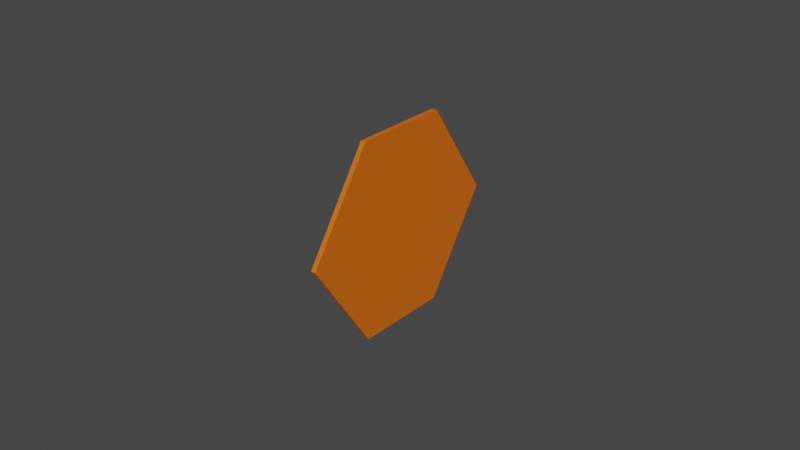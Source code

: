 # Source: TerrainHex_Brick.blend  (saved by Blender 3.4.6; exported with 4.5.12 LTS)
import bpy
from mathutils import Matrix  # noqa: F401  (used for matrix-valued properties, if any)

bpy.ops.wm.read_factory_settings(use_empty=True)
scene = bpy.context.scene
scene.name = 'Scene'

# ---- collections
col_collection = bpy.data.collections.new('Collection'); scene.collection.children.link(col_collection)

# ---- materials (node trees are filled in below, after node groups)
mat_material = bpy.data.materials.new('Material')
mat_material.alpha_threshold = 0.0
mat_material.use_transparent_shadow = False
mat_material.line_color = (0.0, 0.0, 0.0, 1.0)

# ---- material node trees
mat_material.use_nodes = True; mat_material.node_tree.nodes.clear()
_N = mat_material.node_tree.nodes; _L = mat_material.node_tree.links
n0 = _N.new('ShaderNodeOutputMaterial'); n0.name = 'Material Output'; n0.location = (300, 300)
n1 = _N.new('ShaderNodeBsdfPrincipled'); n1.name = 'Principled BSDF'; n1.location = (10, 300)
n1.distribution = 'GGX'
n1.subsurface_method = 'RANDOM_WALK_SKIN'
n1.inputs[0].default_value = (0.8, 0.1536, 0.004678, 1.0)
n1.inputs[2].default_value = 0.4
n1.inputs[3].default_value = 1.45
n1.inputs[27].default_value = (0.0, 0.0, 0.0, 1.0)
n1.inputs[28].default_value = 1.0
_L.new(n1.outputs[0], n0.inputs[0])
n0.is_active_output = True

# ---- world
world_world = bpy.data.worlds.new('World'); scene.world = world_world
world_world.use_nodes = True; world_world.node_tree.nodes.clear()
_N = world_world.node_tree.nodes; _L = world_world.node_tree.links
n0 = _N.new('ShaderNodeOutputWorld'); n0.name = 'World Output'; n0.location = (300, 300)
n1 = _N.new('ShaderNodeBackground'); n1.name = 'Background'; n1.location = (10, 300)
n1.inputs[0].default_value = (0.05088, 0.05088, 0.05088, 1.0)
_L.new(n1.outputs[0], n0.inputs[0])
n0.is_active_output = True
world_world.color = (0.05088, 0.05088, 0.05088)
world_world.use_sun_shadow = False
world_world.sun_shadow_jitter_overblur = 0.0

# ---- meshes
me_cube = bpy.data.meshes.new('Cube')
me_cube.from_pydata([(1.0, 0.5948, 1.207), (1.0, 0.5948, -1.207), (1.0, -0.5948, 1.207), (1.0, -0.5948, -1.207), (-1.0, 0.5948, 1.207), (-1.0, 0.5948, -1.207), (-1.0, -0.5948, 1.207), (-1.0, -0.5948, -1.207), (1.0, 1.402, 0.0), (-1.0, -1.402, 0.0), (1.0, -1.402, 0.0), (-1.0, 1.402, 0.0)], [], [(0, 4, 6, 2), (10, 2, 6, 9), (9, 6, 4, 11), (5, 1, 3, 7), (8, 0, 2, 10), (11, 4, 0, 8), (5, 11, 8, 1), (1, 8, 10, 3), (7, 9, 11, 5), (3, 10, 9, 7)])
_uv = me_cube.uv_layers.new(name='UVMap')
_uv.uv.foreach_set('vector', [0.625, 0.5, 0.875, 0.5, 0.875, 0.75, 0.625, 0.75, 0.5, 0.75, 0.625, 0.75, 0.625, 1.0, 0.5, 1.0, 0.5, 0.0, 0.625, 0.0, 0.625, 0.25, 0.5, 0.25, 0.125, 0.5, 0.375, 0.5, 0.375, 0.75, 0.125, 0.75, 0.5, 0.5, 0.625, 0.5, 0.625, 0.75, 0.5, 0.75, 0.5, 0.25, 0.625, 0.25, 0.625, 0.5, 0.5, 0.5, 0.375, 0.25, 0.5, 0.25, 0.5, 0.5, 0.375, 0.5, 0.375, 0.5, 0.5, 0.5, 0.5, 0.75, 0.375, 0.75, 0.375, 0.0, 0.5, 0.0, 0.5, 0.25, 0.375, 0.25, 0.375, 0.75, 0.5, 0.75, 0.5, 1.0, 0.375, 1.0])
me_cube.materials.append(mat_material)
me_cube.use_mirror_vertex_groups = False
me_cube.update()

# ---- objects
ob_cube = bpy.data.objects.new('Cube', me_cube)

# ---- transforms, parenting, visibility, modifiers, constraints
ob_cube.location = (0.0, 0.0, 0.0)
ob_cube.scale = (0.000785, 0.02609, 0.02609)
ob_cube.lock_rotations_4d = False
ob_cube.empty_display_type = 'ARROWS'
ob_cube.lineart.crease_threshold = 0.0

# ---- collection membership
col_collection.objects.link(ob_cube)

# ---- scene / render settings (as saved in the file)
scene.frame_start = 1; scene.frame_end = 250; scene.frame_set(1)
scene.render.engine = 'BLENDER_EEVEE_NEXT'
scene.cycles.sampling_pattern = 'TABULATED_SOBOL'
scene.cycles.use_light_tree = False
scene.view_settings.view_transform = 'Filmic'
bpy.context.view_layer.update()

# ---- added for rendering (the .blend has no active camera and no usable light): camera, sun
cam_auto = bpy.data.cameras.new('AutoCamera')
cam_auto.lens = 50.0
cam_auto.sensor_width = 36.0
cam_auto.clip_end = 1000.0
ob_auto_camera = bpy.data.objects.new('AutoCamera', cam_auto)
scene.collection.objects.link(ob_auto_camera)
ob_auto_camera.location = (0.185045, -0.222054, 0.148036)
ob_auto_camera.rotation_euler = (1.09748, -7.21219e-08, 0.694738)
scene.camera = ob_auto_camera
light_auto_sun = bpy.data.lights.new('AutoSun', 'SUN')
light_auto_sun.energy = 3.0
light_auto_sun.angle = 0.0523599
ob_auto_sun = bpy.data.objects.new('AutoSun', light_auto_sun)
scene.collection.objects.link(ob_auto_sun)
ob_auto_sun.rotation_euler = (0.872665, 0.174533, 0.523599)
bpy.context.view_layer.update()
